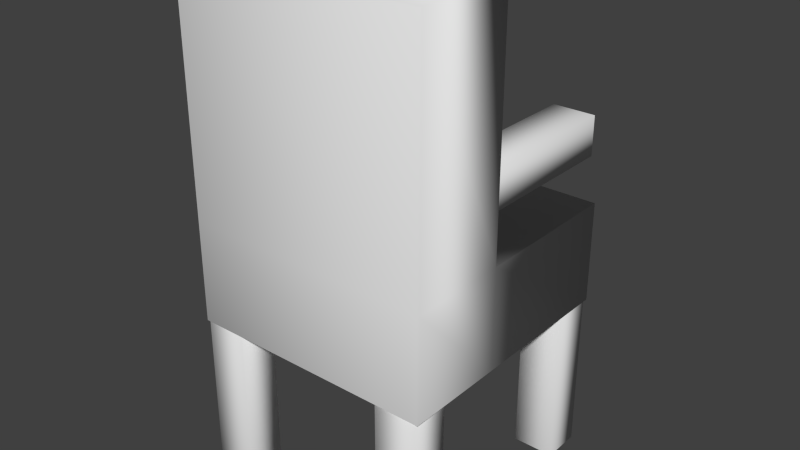# Source: bus_seat.blend  (saved by Blender 2.75.0; exported with 4.5.12 LTS)
import bpy
from mathutils import Matrix  # noqa: F401  (used for matrix-valued properties, if any)

bpy.ops.wm.read_factory_settings(use_empty=True)
scene = bpy.context.scene
scene.name = 'Scene'

# ---- collections
col_collection_1 = bpy.data.collections.new('Collection 1'); scene.collection.children.link(col_collection_1)

# ---- world
world_world = bpy.data.worlds.new('World'); scene.world = world_world
world_world.color = (0.05088, 0.05088, 0.05088)
world_world.use_sun_shadow = False
world_world.sun_shadow_jitter_overblur = 0.0
world_world.cycles.sampling_method = 'MANUAL'
world_world.cycles.sample_map_resolution = 256

# ---- meshes
me_cube = bpy.data.meshes.new('Cube')
me_cube.from_pydata([(1.0, -0.01787, -0.6124), (1.0, -2.018, -0.6124), (-1.0, -2.018, -0.6124), (-1.0, -0.01787, -0.6124), (1.0, -0.01787, 1.078), (1.0, -2.018, 1.078), (-1.0, -2.018, 1.078), (-1.0, -0.01787, 1.078), (1.0, -0.01787, -0.1065), (1.0, -2.018, -0.1065), (-1.0, -2.018, -0.1065), (-1.0, -0.01787, -0.1065), (1.0, 3.054, -0.6124), (-1.0, 3.054, -0.6124), (1.0, 3.054, -0.1065), (-1.0, 3.054, -0.1065)], [], [(0, 1, 2, 3), (4, 7, 6, 5), (8, 4, 5, 9), (9, 5, 6, 10), (10, 6, 7, 11), (3, 11, 15, 13), (4, 8, 11, 7), (2, 10, 11, 3), (1, 9, 10, 2), (0, 8, 9, 1), (14, 12, 13, 15), (11, 8, 14, 15), (0, 3, 13, 12), (8, 0, 12, 14)])
me_cube.polygons.foreach_set('use_smooth', [True] * 14)
me_cube.use_remesh_preserve_volume = False
me_cube.use_remesh_preserve_attributes = False
me_cube.use_mirror_vertex_groups = False
me_cube.update()
me_cube_006 = bpy.data.meshes.new('Cube.006')
me_cube_006.from_pydata([(-1.0, -1.0, -1.0), (-1.0, -1.0, 1.0), (-1.0, 1.0, -1.0), (-1.0, 1.0, 1.0), (1.0, -1.0, -1.0), (1.0, -1.0, 1.0), (1.0, 1.0, -1.0), (1.0, 1.0, 1.0)], [], [(1, 3, 2, 0), (3, 7, 6, 2), (7, 5, 4, 6), (5, 1, 0, 4), (0, 2, 6, 4), (5, 7, 3, 1)])
me_cube_006.polygons.foreach_set('use_smooth', [True] * 6)
me_cube_006.use_remesh_preserve_volume = False
me_cube_006.use_remesh_preserve_attributes = False
me_cube_006.use_mirror_vertex_groups = False
me_cube_006.update()
me_cube_005 = bpy.data.meshes.new('Cube.005')
me_cube_005.from_pydata([(-1.0, -1.0, -1.0), (-1.0, -1.0, 1.0), (-1.0, 1.0, -1.0), (-1.0, 1.0, 1.0), (1.0, -1.0, -1.0), (1.0, -1.0, 1.0), (1.0, 1.0, -1.0), (1.0, 1.0, 1.0)], [], [(1, 3, 2, 0), (3, 7, 6, 2), (7, 5, 4, 6), (5, 1, 0, 4), (0, 2, 6, 4), (5, 7, 3, 1)])
me_cube_005.polygons.foreach_set('use_smooth', [True] * 6)
me_cube_005.use_remesh_preserve_volume = False
me_cube_005.use_remesh_preserve_attributes = False
me_cube_005.use_mirror_vertex_groups = False
me_cube_005.update()
me_cube_004 = bpy.data.meshes.new('Cube.004')
me_cube_004.from_pydata([(-1.0, -1.0, -1.0), (-1.0, -1.0, 1.0), (-1.0, 1.0, -1.0), (-1.0, 1.0, 1.0), (1.0, -1.0, -1.0), (1.0, -1.0, 1.0), (1.0, 1.0, -1.0), (1.0, 1.0, 1.0)], [], [(1, 3, 2, 0), (3, 7, 6, 2), (7, 5, 4, 6), (5, 1, 0, 4), (0, 2, 6, 4), (5, 7, 3, 1)])
me_cube_004.polygons.foreach_set('use_smooth', [True] * 6)
me_cube_004.use_remesh_preserve_volume = False
me_cube_004.use_remesh_preserve_attributes = False
me_cube_004.use_mirror_vertex_groups = False
me_cube_004.update()
me_cube_003 = bpy.data.meshes.new('Cube.003')
me_cube_003.from_pydata([(-1.0, -1.0, -1.0), (-1.0, -1.0, 1.0), (-1.0, 1.0, -1.0), (-1.0, 1.0, 1.0), (1.0, -1.0, -1.0), (1.0, -1.0, 1.0), (1.0, 1.0, -1.0), (1.0, 1.0, 1.0)], [], [(1, 3, 2, 0), (3, 7, 6, 2), (7, 5, 4, 6), (5, 1, 0, 4), (0, 2, 6, 4), (5, 7, 3, 1)])
me_cube_003.polygons.foreach_set('use_smooth', [True] * 6)
me_cube_003.use_remesh_preserve_volume = False
me_cube_003.use_remesh_preserve_attributes = False
me_cube_003.use_mirror_vertex_groups = False
me_cube_003.update()
me_cube_002 = bpy.data.meshes.new('Cube.002')
me_cube_002.from_pydata([(-1.0, -1.0, -1.0), (-1.0, -1.0, 1.0), (-1.0, 1.0, -1.0), (-1.0, 1.0, 1.0), (1.0, -1.0, -1.0), (1.0, -1.0, 1.0), (1.0, 1.0, -1.0), (1.0, 1.0, 1.0)], [], [(1, 3, 2, 0), (3, 7, 6, 2), (7, 5, 4, 6), (5, 1, 0, 4), (0, 2, 6, 4), (5, 7, 3, 1)])
me_cube_002.polygons.foreach_set('use_smooth', [True] * 6)
me_cube_002.use_remesh_preserve_volume = False
me_cube_002.use_remesh_preserve_attributes = False
me_cube_002.use_mirror_vertex_groups = False
me_cube_002.update()
me_cube_001 = bpy.data.meshes.new('Cube.001')
me_cube_001.from_pydata([(-1.0, -1.0, -1.0), (-1.0, -1.0, 1.0), (-1.0, 1.0, -1.0), (-1.0, 1.0, 1.0), (1.0, -1.0, -1.0), (1.0, -1.0, 1.0), (1.0, 1.0, -1.0), (1.0, 1.0, 1.0)], [], [(1, 3, 2, 0), (3, 7, 6, 2), (7, 5, 4, 6), (5, 1, 0, 4), (0, 2, 6, 4), (5, 7, 3, 1)])
me_cube_001.polygons.foreach_set('use_smooth', [True] * 6)
me_cube_001.use_remesh_preserve_volume = False
me_cube_001.use_remesh_preserve_attributes = False
me_cube_001.use_mirror_vertex_groups = False
me_cube_001.update()

# ---- objects
ob_seat = bpy.data.objects.new('seat', me_cube)
ob_stand_005 = bpy.data.objects.new('stand.005', me_cube_006)
ob_stand_004 = bpy.data.objects.new('stand.004', me_cube_005)
ob_stand_003 = bpy.data.objects.new('stand.003', me_cube_004)
ob_stand_002 = bpy.data.objects.new('stand.002', me_cube_003)
ob_stand_001 = bpy.data.objects.new('stand.001', me_cube_002)
ob_stand = bpy.data.objects.new('stand', me_cube_001)

# ---- transforms, parenting, visibility, modifiers, constraints
ob_seat.location = (6.365e-08, 0.0, 0.0)
ob_seat.scale = (1.139, 0.4608, 1.843)
ob_seat.lock_rotations_4d = False
ob_seat.empty_display_type = 'ARROWS'
ob_seat.lineart.crease_threshold = 0.0
ob_stand_005.parent = ob_seat
ob_stand_005.matrix_parent_inverse = Matrix(((0.8779, 0.0, 0.0, -5.588e-08), (0.0, 2.17, 0.0, -1.018), (0.0, 0.0, 0.5426, 0.3876), (0.0, 0.0, 0.0, 1.0)))
ob_stand_005.location = (0.9248, 1.03, -0.2829)
ob_stand_005.rotation_euler = (1.571, -0.0, 0.0)
ob_stand_005.scale = (0.1931, 0.1772, 0.7594)
ob_stand_005.lineart.crease_threshold = 0.0
ob_stand_004.parent = ob_seat
ob_stand_004.matrix_parent_inverse = Matrix(((0.8779, 0.0, 0.0, -5.588e-08), (0.0, 2.17, 0.0, -1.018), (0.0, 0.0, 0.5426, 0.3876), (0.0, 0.0, 0.0, 1.0)))
ob_stand_004.location = (-0.9229, 1.03, -0.2829)
ob_stand_004.rotation_euler = (1.571, -0.0, 0.0)
ob_stand_004.scale = (0.1931, 0.1772, 0.7594)
ob_stand_004.lineart.crease_threshold = 0.0
ob_stand_003.parent = ob_seat
ob_stand_003.matrix_parent_inverse = Matrix(((0.8779, 0.0, 0.0, -5.588e-08), (0.0, 2.17, 0.0, -1.018), (0.0, 0.0, 0.5426, 0.3876), (0.0, 0.0, 0.0, 1.0)))
ob_stand_003.location = (0.9271, 1.679, -2.57)
ob_stand_003.scale = (0.1931, 0.1772, 0.7594)
ob_stand_003.lineart.crease_threshold = 0.0
ob_stand_002.parent = ob_seat
ob_stand_002.matrix_parent_inverse = Matrix(((0.8779, 0.0, 0.0, -5.588e-08), (0.0, 2.17, 0.0, -1.018), (0.0, 0.0, 0.5426, 0.3876), (0.0, 0.0, 0.0, 1.0)))
ob_stand_002.location = (-0.9229, 1.679, -2.57)
ob_stand_002.scale = (0.1931, 0.1772, 0.7594)
ob_stand_002.lineart.crease_threshold = 0.0
ob_stand_001.parent = ob_seat
ob_stand_001.matrix_parent_inverse = Matrix(((0.8779, 0.0, 0.0, -5.588e-08), (0.0, 2.17, 0.0, -1.018), (0.0, 0.0, 0.5426, 0.3876), (0.0, 0.0, 0.0, 1.0)))
ob_stand_001.location = (-0.9229, -0.275, -2.57)
ob_stand_001.scale = (0.1931, 0.1772, 0.7594)
ob_stand_001.lineart.crease_threshold = 0.0
ob_stand.parent = ob_seat
ob_stand.matrix_parent_inverse = Matrix(((0.8779, 0.0, 0.0, -5.588e-08), (0.0, 2.17, 0.0, -1.018), (0.0, 0.0, 0.5426, 0.3876), (0.0, 0.0, 0.0, 1.0)))
ob_stand.location = (0.9119, -0.275, -2.57)
ob_stand.scale = (0.1931, 0.1772, 0.7594)
ob_stand.lineart.crease_threshold = 0.0

# ---- collection membership
col_collection_1.objects.link(ob_seat)
col_collection_1.objects.link(ob_stand_005)
col_collection_1.objects.link(ob_stand_004)
col_collection_1.objects.link(ob_stand_003)
col_collection_1.objects.link(ob_stand_002)
col_collection_1.objects.link(ob_stand_001)
col_collection_1.objects.link(ob_stand)

# ---- scene / render settings (as saved in the file)
scene.frame_start = 1; scene.frame_end = 250; scene.frame_set(1)
scene.render.engine = 'BLENDER_EEVEE_NEXT'
scene.render.resolution_percentage = 50
scene.render.dither_intensity = 0.0
scene.cycles.use_denoising = False
scene.cycles.samples = 10
scene.cycles.sampling_pattern = 'TABULATED_SOBOL'
scene.cycles.light_sampling_threshold = 0.0
scene.cycles.use_adaptive_sampling = False
scene.cycles.use_light_tree = False
scene.cycles.blur_glossy = 0.0
scene.cycles.pixel_filter_type = 'GAUSSIAN'
scene.cycles.sample_clamp_indirect = 0.0
scene.view_settings.view_transform = 'Standard'
bpy.context.view_layer.update()

# ---- added for rendering (the .blend has no active camera and no usable light): camera, sun
cam_auto = bpy.data.cameras.new('AutoCamera')
cam_auto.lens = 50.0
cam_auto.sensor_width = 36.0
cam_auto.clip_end = 1000.0
ob_auto_camera = bpy.data.objects.new('AutoCamera', cam_auto)
scene.collection.objects.link(ob_auto_camera)
ob_auto_camera.location = (5.22003, -6.02541, 3.86233)
ob_auto_camera.rotation_euler = (1.09748, -7.21219e-08, 0.694738)
scene.camera = ob_auto_camera
light_auto_sun = bpy.data.lights.new('AutoSun', 'SUN')
light_auto_sun.energy = 3.0
light_auto_sun.angle = 0.0523599
ob_auto_sun = bpy.data.objects.new('AutoSun', light_auto_sun)
scene.collection.objects.link(ob_auto_sun)
ob_auto_sun.rotation_euler = (0.872665, 0.174533, 0.523599)
bpy.context.view_layer.update()
